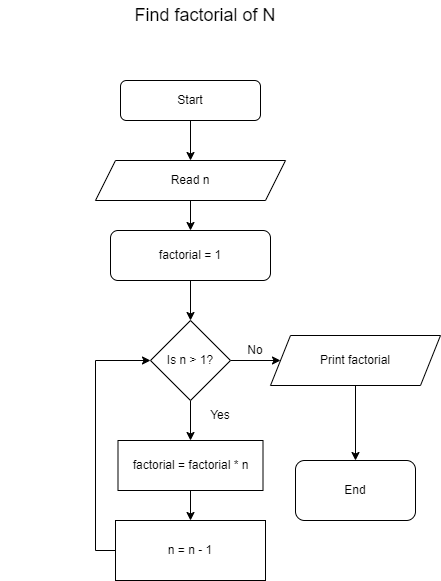

The diagram above was exported from draw.io. Its source (the exported page's mxGraphModel, read from the mxfile embedded in the PNG):
<mxGraphModel dx="1434" dy="796" grid="1" gridSize="10" guides="1" tooltips="1" connect="1" arrows="1" fold="1" page="1" pageScale="1" pageWidth="850" pageHeight="1100" math="0" shadow="0">
  <root>
    <mxCell id="0" />
    <mxCell id="1" parent="0" />
    <mxCell id="HOHhNRoASvidWFB91P2e-1" value="Find factorial of N" style="text;html=1;strokeColor=none;fillColor=none;align=center;verticalAlign=middle;whiteSpace=wrap;rounded=0;strokeWidth=1;fontSize=18;" vertex="1" parent="1">
      <mxGeometry x="30" y="40" width="410" height="30" as="geometry" />
    </mxCell>
    <mxCell id="HOHhNRoASvidWFB91P2e-9" value="" style="edgeStyle=orthogonalEdgeStyle;rounded=0;orthogonalLoop=1;jettySize=auto;html=1;" edge="1" parent="1" source="HOHhNRoASvidWFB91P2e-2" target="HOHhNRoASvidWFB91P2e-3">
      <mxGeometry relative="1" as="geometry" />
    </mxCell>
    <mxCell id="HOHhNRoASvidWFB91P2e-2" value="Start" style="rounded=1;whiteSpace=wrap;html=1;" vertex="1" parent="1">
      <mxGeometry x="150" y="120" width="140" height="40" as="geometry" />
    </mxCell>
    <mxCell id="HOHhNRoASvidWFB91P2e-6" value="" style="edgeStyle=orthogonalEdgeStyle;rounded=0;orthogonalLoop=1;jettySize=auto;html=1;" edge="1" parent="1" source="HOHhNRoASvidWFB91P2e-3" target="HOHhNRoASvidWFB91P2e-4">
      <mxGeometry relative="1" as="geometry" />
    </mxCell>
    <mxCell id="HOHhNRoASvidWFB91P2e-3" value="Read n" style="shape=parallelogram;perimeter=parallelogramPerimeter;whiteSpace=wrap;html=1;fixedSize=1;" vertex="1" parent="1">
      <mxGeometry x="125" y="200" width="190" height="40" as="geometry" />
    </mxCell>
    <mxCell id="HOHhNRoASvidWFB91P2e-11" value="" style="edgeStyle=orthogonalEdgeStyle;rounded=0;orthogonalLoop=1;jettySize=auto;html=1;" edge="1" parent="1" source="HOHhNRoASvidWFB91P2e-4" target="HOHhNRoASvidWFB91P2e-10">
      <mxGeometry relative="1" as="geometry" />
    </mxCell>
    <mxCell id="HOHhNRoASvidWFB91P2e-4" value="factorial = 1" style="rounded=1;whiteSpace=wrap;html=1;" vertex="1" parent="1">
      <mxGeometry x="140" y="270" width="160" height="50" as="geometry" />
    </mxCell>
    <mxCell id="HOHhNRoASvidWFB91P2e-21" value="" style="edgeStyle=orthogonalEdgeStyle;rounded=0;orthogonalLoop=1;jettySize=auto;html=1;" edge="1" parent="1" source="HOHhNRoASvidWFB91P2e-10" target="HOHhNRoASvidWFB91P2e-20">
      <mxGeometry relative="1" as="geometry" />
    </mxCell>
    <mxCell id="HOHhNRoASvidWFB91P2e-26" value="" style="edgeStyle=orthogonalEdgeStyle;rounded=0;orthogonalLoop=1;jettySize=auto;html=1;" edge="1" parent="1" source="HOHhNRoASvidWFB91P2e-10" target="HOHhNRoASvidWFB91P2e-24">
      <mxGeometry relative="1" as="geometry" />
    </mxCell>
    <mxCell id="HOHhNRoASvidWFB91P2e-10" value="Is n &amp;gt; 1?" style="rhombus;whiteSpace=wrap;html=1;" vertex="1" parent="1">
      <mxGeometry x="180" y="360" width="80" height="80" as="geometry" />
    </mxCell>
    <mxCell id="HOHhNRoASvidWFB91P2e-17" style="edgeStyle=orthogonalEdgeStyle;rounded=0;orthogonalLoop=1;jettySize=auto;html=1;entryX=0;entryY=0.5;entryDx=0;entryDy=0;" edge="1" parent="1" source="HOHhNRoASvidWFB91P2e-12" target="HOHhNRoASvidWFB91P2e-10">
      <mxGeometry relative="1" as="geometry">
        <Array as="points">
          <mxPoint x="125" y="590" />
          <mxPoint x="125" y="400" />
        </Array>
      </mxGeometry>
    </mxCell>
    <mxCell id="HOHhNRoASvidWFB91P2e-12" value="n = n - 1" style="rounded=0;whiteSpace=wrap;html=1;" vertex="1" parent="1">
      <mxGeometry x="145" y="560" width="150" height="60" as="geometry" />
    </mxCell>
    <mxCell id="HOHhNRoASvidWFB91P2e-22" value="" style="edgeStyle=orthogonalEdgeStyle;rounded=0;orthogonalLoop=1;jettySize=auto;html=1;" edge="1" parent="1" source="HOHhNRoASvidWFB91P2e-20" target="HOHhNRoASvidWFB91P2e-12">
      <mxGeometry relative="1" as="geometry" />
    </mxCell>
    <mxCell id="HOHhNRoASvidWFB91P2e-20" value="factorial = factorial * n" style="rounded=0;whiteSpace=wrap;html=1;" vertex="1" parent="1">
      <mxGeometry x="147.5" y="480" width="145" height="50" as="geometry" />
    </mxCell>
    <mxCell id="HOHhNRoASvidWFB91P2e-23" value="Yes" style="text;html=1;strokeColor=none;fillColor=none;align=center;verticalAlign=middle;whiteSpace=wrap;rounded=0;" vertex="1" parent="1">
      <mxGeometry x="220" y="440" width="60" height="30" as="geometry" />
    </mxCell>
    <mxCell id="HOHhNRoASvidWFB91P2e-28" value="" style="edgeStyle=orthogonalEdgeStyle;rounded=0;orthogonalLoop=1;jettySize=auto;html=1;" edge="1" parent="1" source="HOHhNRoASvidWFB91P2e-24" target="HOHhNRoASvidWFB91P2e-27">
      <mxGeometry relative="1" as="geometry" />
    </mxCell>
    <mxCell id="HOHhNRoASvidWFB91P2e-24" value="Print factorial" style="shape=parallelogram;perimeter=parallelogramPerimeter;whiteSpace=wrap;html=1;fixedSize=1;" vertex="1" parent="1">
      <mxGeometry x="300" y="375" width="170" height="50" as="geometry" />
    </mxCell>
    <mxCell id="HOHhNRoASvidWFB91P2e-27" value="End" style="rounded=1;whiteSpace=wrap;html=1;" vertex="1" parent="1">
      <mxGeometry x="325" y="500" width="120" height="60" as="geometry" />
    </mxCell>
    <mxCell id="HOHhNRoASvidWFB91P2e-29" value="No" style="text;html=1;strokeColor=none;fillColor=none;align=center;verticalAlign=middle;whiteSpace=wrap;rounded=0;" vertex="1" parent="1">
      <mxGeometry x="255" y="375" width="60" height="30" as="geometry" />
    </mxCell>
  </root>
</mxGraphModel>